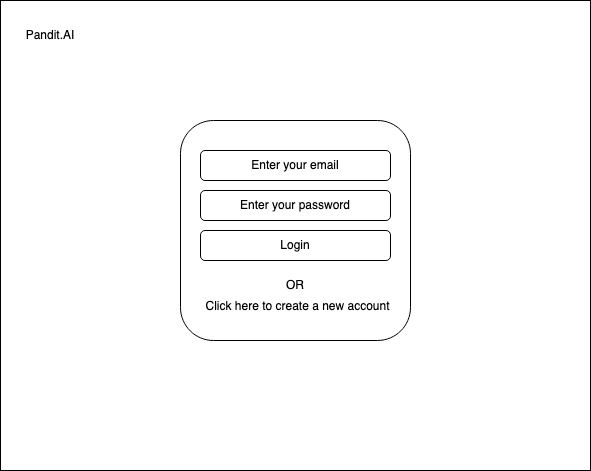

The diagram above was exported from draw.io. Its source (the exported page's mxGraphModel, read from the mxfile embedded in the PNG):
<mxGraphModel dx="1258" dy="607" grid="1" gridSize="10" guides="1" tooltips="1" connect="1" arrows="1" fold="1" page="1" pageScale="1" pageWidth="827" pageHeight="1169" math="0" shadow="0">
  <root>
    <mxCell id="0" />
    <mxCell id="1" parent="0" />
    <mxCell id="bJtcBQhSghV8eApASh1m-1" value="" style="rounded=0;whiteSpace=wrap;html=1;" vertex="1" parent="1">
      <mxGeometry x="110" y="70" width="590" height="470" as="geometry" />
    </mxCell>
    <mxCell id="bJtcBQhSghV8eApASh1m-2" value="Pandit.AI" style="text;html=1;strokeColor=none;fillColor=none;align=center;verticalAlign=middle;whiteSpace=wrap;rounded=0;" vertex="1" parent="1">
      <mxGeometry x="130" y="90" width="60" height="30" as="geometry" />
    </mxCell>
    <mxCell id="bJtcBQhSghV8eApASh1m-3" value="" style="rounded=1;whiteSpace=wrap;html=1;" vertex="1" parent="1">
      <mxGeometry x="290" y="190" width="230" height="220" as="geometry" />
    </mxCell>
    <mxCell id="bJtcBQhSghV8eApASh1m-4" value="Enter your email" style="rounded=1;whiteSpace=wrap;html=1;" vertex="1" parent="1">
      <mxGeometry x="310" y="220" width="190" height="30" as="geometry" />
    </mxCell>
    <mxCell id="bJtcBQhSghV8eApASh1m-5" value="Enter your password" style="rounded=1;whiteSpace=wrap;html=1;" vertex="1" parent="1">
      <mxGeometry x="310" y="260" width="190" height="30" as="geometry" />
    </mxCell>
    <mxCell id="bJtcBQhSghV8eApASh1m-6" value="Login" style="rounded=1;whiteSpace=wrap;html=1;" vertex="1" parent="1">
      <mxGeometry x="310" y="300" width="190" height="30" as="geometry" />
    </mxCell>
    <mxCell id="bJtcBQhSghV8eApASh1m-7" value="OR" style="text;html=1;strokeColor=none;fillColor=none;align=center;verticalAlign=middle;whiteSpace=wrap;rounded=0;" vertex="1" parent="1">
      <mxGeometry x="375" y="340" width="60" height="30" as="geometry" />
    </mxCell>
    <mxCell id="bJtcBQhSghV8eApASh1m-8" value="Click here to create a new account" style="text;html=1;strokeColor=none;fillColor=none;align=center;verticalAlign=middle;whiteSpace=wrap;rounded=0;" vertex="1" parent="1">
      <mxGeometry x="255" y="360" width="305" height="32.5" as="geometry" />
    </mxCell>
  </root>
</mxGraphModel>